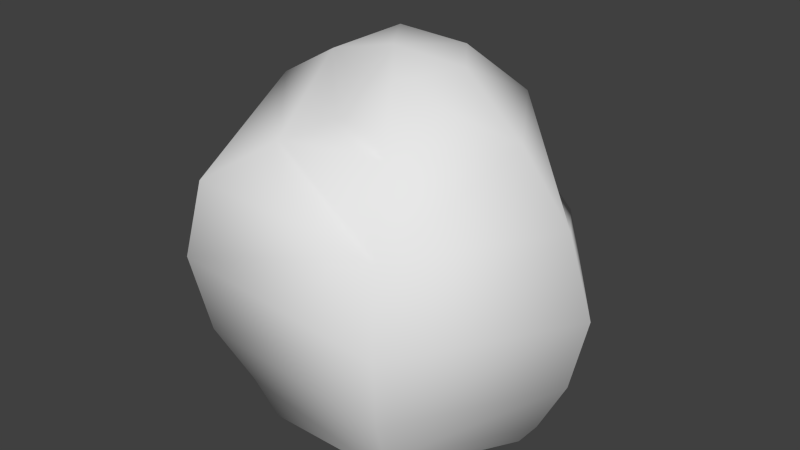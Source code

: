 # Source: hexarock04.blend  (saved by Blender 2.69.0; exported with 4.5.12 LTS)
import bpy
from mathutils import Matrix  # noqa: F401  (used for matrix-valued properties, if any)

bpy.ops.wm.read_factory_settings(use_empty=True)
scene = bpy.context.scene
scene.name = 'Scene'

# ---- collections
col_collection_1 = bpy.data.collections.new('Collection 1'); scene.collection.children.link(col_collection_1)

# ---- world
world_world = bpy.data.worlds.new('World'); scene.world = world_world
world_world.color = (0.05088, 0.05088, 0.05088)
world_world.use_sun_shadow = False
world_world.sun_shadow_jitter_overblur = 0.0
world_world.cycles.sampling_method = 'MANUAL'
world_world.cycles.sample_map_resolution = 256

# ---- meshes
me_cylinder_001 = bpy.data.meshes.new('Cylinder.001')
me_cylinder_001.from_pydata([(-1.8, -2.146e-07, 1.22e-05), (-0.9, -1.754e-07, -1.559), (0.9, 3.915e-08, -1.559), (1.8, 2.146e-07, 1.247e-05), (0.9, 1.754e-07, 1.559), (-0.9, -3.915e-08, 1.559), (-2.106, 0.3711, 0.1154), (-1.151, 0.2747, -1.546), (0.9014, 0.2625, -1.885), (1.988, 0.2625, -0.09429), (1.069, 0.3697, 1.726), (-0.997, 0.6753, 1.83), (-2.698, 1.065, 0.03777), (-1.531, 0.9452, -1.992), (0.9639, 0.9577, -2.378), (2.305, 0.9304, -0.2181), (1.182, 1.061, 2.006), (-1.343, 1.435, 2.133), (-2.844, 2.3, 0.06493), (-1.663, 1.952, -2.151), (0.9179, 2.075, -2.36), (2.529, 1.94, -0.2312), (1.306, 2.083, 2.194), (-1.453, 2.494, 2.343), (-2.424, 3.101, 0.2267), (-1.603, 2.984, -1.914), (0.5572, 2.825, -2.014), (2.215, 3.017, -0.1694), (1.135, 3.143, 1.934), (-1.291, 3.474, 2.187), (-1.983, 4.055, 0.06936), (-1.134, 3.944, -1.514), (0.6622, 3.972, -1.518), (1.629, 3.984, 0.000991), (0.8216, 4.076, 1.456), (-0.6251, 3.948, 1.56), (-1.1, 4.561, 0.1215), (-0.7579, 4.726, -0.747), (0.2354, 4.667, -0.7956), (0.7321, 4.656, -0.1183), (0.3478, 4.614, 0.7379), (-0.261, 4.107, 0.9553), (-0.1432, 4.81, 0.1271)], [], [(0, 5, 6), (5, 4, 11), (4, 3, 10), (3, 2, 9), (2, 1, 8), (1, 0, 7), (6, 11, 17), (11, 10, 16), (10, 9, 15), (9, 8, 15), (8, 7, 14), (7, 6, 13), (12, 17, 18), (17, 16, 22), (16, 15, 21), (15, 14, 20), (14, 13, 20), (13, 12, 19), (18, 23, 24), (23, 22, 28), (22, 21, 27), (21, 20, 27), (20, 19, 26), (19, 18, 25), (24, 29, 30), (29, 28, 35), (28, 27, 33), (27, 26, 32), (26, 25, 31), (25, 24, 30), (30, 35, 36), (35, 34, 41), (34, 33, 40), (33, 32, 39), (32, 31, 38), (31, 30, 37), (5, 11, 6), (4, 10, 11), (3, 9, 10), (2, 8, 9), (1, 7, 8), (0, 6, 7), (12, 6, 17), (17, 11, 16), (16, 10, 15), (8, 14, 15), (7, 13, 14), (6, 12, 13), (17, 23, 18), (23, 17, 22), (22, 16, 21), (21, 15, 20), (13, 19, 20), (12, 18, 19), (23, 29, 24), (29, 23, 28), (28, 22, 27), (20, 26, 27), (19, 25, 26), (18, 24, 25), (29, 35, 30), (28, 34, 35), (34, 28, 33), (33, 27, 32), (32, 26, 31), (31, 25, 30), (35, 41, 36), (34, 40, 41), (33, 39, 40), (32, 38, 39), (31, 37, 38), (30, 36, 37), (37, 36, 42), (38, 37, 42), (39, 38, 42), (40, 39, 42), (41, 40, 42), (36, 41, 42)])
me_cylinder_001.polygons.foreach_set('use_smooth', [True] * 78)
_uv = me_cylinder_001.uv_layers.new(name='UVMap')
_uv.uv.foreach_set('vector', [0.6119, 0.01967, 0.7708, 0.04332, 0.6361, 0.1259, 0.7708, 0.04332, 0.9072, 0.0308, 0.7978, 0.1594, 0.0, 0.2901, 0.127, 0.234, 0.03158, 0.4107, 0.127, 0.234, 0.2505, 0.1301, 0.195, 0.2999, 0.2505, 0.1301, 0.4029, 0.0, 0.3257, 0.2012, 0.4029, 0.0, 0.6119, 0.01967, 0.4663, 0.1087, 0.6361, 0.1259, 0.7978, 0.1594, 0.7864, 0.2245, 0.7978, 0.1594, 0.9861, 0.1169, 1.0, 0.2032, 0.03158, 0.4107, 0.195, 0.2999, 0.2321, 0.3464, 0.195, 0.2999, 0.3257, 0.2012, 0.2321, 0.3464, 0.3257, 0.2012, 0.4663, 0.1087, 0.3615, 0.2497, 0.4663, 0.1087, 0.6361, 0.1259, 0.4932, 0.1823, 0.6352, 0.1893, 0.7864, 0.2245, 0.6407, 0.2629, 0.7864, 0.2245, 1.0, 0.2032, 1.0, 0.3141, 0.06348, 0.4952, 0.2321, 0.3464, 0.2775, 0.4066, 0.2321, 0.3464, 0.3615, 0.2497, 0.3983, 0.3122, 0.3615, 0.2497, 0.4932, 0.1823, 0.3983, 0.3122, 0.4932, 0.1823, 0.6352, 0.1893, 0.5141, 0.2505, 0.6407, 0.2629, 0.7782, 0.2981, 0.6512, 0.3174, 0.7782, 0.2981, 1.0, 0.3141, 0.9583, 0.4222, 0.1319, 0.5873, 0.2775, 0.4066, 0.3323, 0.4664, 0.2775, 0.4066, 0.3983, 0.3122, 0.3323, 0.4664, 0.3983, 0.3122, 0.5141, 0.2505, 0.435, 0.3577, 0.5141, 0.2505, 0.6407, 0.2629, 0.537, 0.3125, 0.6512, 0.3174, 0.7683, 0.3625, 0.644, 0.3829, 0.7683, 0.3625, 0.9583, 0.4222, 0.7678, 0.4356, 0.2382, 0.6543, 0.3323, 0.4664, 0.3981, 0.5273, 0.3323, 0.4664, 0.435, 0.3577, 0.4684, 0.4348, 0.435, 0.3577, 0.537, 0.3125, 0.5505, 0.382, 0.537, 0.3125, 0.6512, 0.3174, 0.644, 0.3829, 0.644, 0.3829, 0.7678, 0.4356, 0.6448, 0.4605, 0.7678, 0.4356, 0.8801, 0.5299, 0.7452, 0.5029, 0.3705, 0.6884, 0.3981, 0.5273, 0.5033, 0.6624, 0.3981, 0.5273, 0.4684, 0.4348, 0.4919, 0.5523, 0.4684, 0.4348, 0.5505, 0.382, 0.5237, 0.4938, 0.5505, 0.382, 0.644, 0.3829, 0.5814, 0.457, 0.7708, 0.04332, 0.7978, 0.1594, 0.6361, 0.1259, 0.9072, 0.0308, 0.9861, 0.1169, 0.7978, 0.1594, 0.127, 0.234, 0.195, 0.2999, 0.03158, 0.4107, 0.2505, 0.1301, 0.3257, 0.2012, 0.195, 0.2999, 0.4029, 0.0, 0.4663, 0.1087, 0.3257, 0.2012, 0.6119, 0.01967, 0.6361, 0.1259, 0.4663, 0.1087, 0.6352, 0.1893, 0.6361, 0.1259, 0.7864, 0.2245, 0.7864, 0.2245, 0.7978, 0.1594, 1.0, 0.2032, 0.06348, 0.4952, 0.03158, 0.4107, 0.2321, 0.3464, 0.3257, 0.2012, 0.3615, 0.2497, 0.2321, 0.3464, 0.4663, 0.1087, 0.4932, 0.1823, 0.3615, 0.2497, 0.6361, 0.1259, 0.6352, 0.1893, 0.4932, 0.1823, 0.7864, 0.2245, 0.7782, 0.2981, 0.6407, 0.2629, 0.7782, 0.2981, 0.7864, 0.2245, 1.0, 0.3141, 0.1319, 0.5873, 0.06348, 0.4952, 0.2775, 0.4066, 0.2775, 0.4066, 0.2321, 0.3464, 0.3983, 0.3122, 0.4932, 0.1823, 0.5141, 0.2505, 0.3983, 0.3122, 0.6352, 0.1893, 0.6407, 0.2629, 0.5141, 0.2505, 0.7782, 0.2981, 0.7683, 0.3625, 0.6512, 0.3174, 0.7683, 0.3625, 0.7782, 0.2981, 0.9583, 0.4222, 0.2382, 0.6543, 0.1319, 0.5873, 0.3323, 0.4664, 0.3983, 0.3122, 0.435, 0.3577, 0.3323, 0.4664, 0.5141, 0.2505, 0.537, 0.3125, 0.435, 0.3577, 0.6407, 0.2629, 0.6512, 0.3174, 0.537, 0.3125, 0.7683, 0.3625, 0.7678, 0.4356, 0.644, 0.3829, 0.9583, 0.4222, 0.8801, 0.5299, 0.7678, 0.4356, 0.3705, 0.6884, 0.2382, 0.6543, 0.3981, 0.5273, 0.3981, 0.5273, 0.3323, 0.4664, 0.4684, 0.4348, 0.4684, 0.4348, 0.435, 0.3577, 0.5505, 0.382, 0.5505, 0.382, 0.537, 0.3125, 0.644, 0.3829, 0.7678, 0.4356, 0.7452, 0.5029, 0.6448, 0.4605, 0.8801, 0.5299, 0.752, 0.6023, 0.7452, 0.5029, 0.3981, 0.5273, 0.4919, 0.5523, 0.5033, 0.6624, 0.4684, 0.4348, 0.5237, 0.4938, 0.4919, 0.5523, 0.5505, 0.382, 0.5814, 0.457, 0.5237, 0.4938, 0.644, 0.3829, 0.6448, 0.4605, 0.5814, 0.457, 0.5814, 0.457, 0.6448, 0.4605, 0.6174, 0.5818, 0.5237, 0.4938, 0.5814, 0.457, 0.6174, 0.5818, 0.4919, 0.5523, 0.5237, 0.4938, 0.6174, 0.5818, 0.5033, 0.6624, 0.4919, 0.5523, 0.6174, 0.5818, 0.7452, 0.5029, 0.752, 0.6023, 0.6174, 0.5818, 0.6448, 0.4605, 0.7452, 0.5029, 0.6174, 0.5818])
me_cylinder_001.use_remesh_preserve_volume = False
me_cylinder_001.use_remesh_preserve_attributes = False
me_cylinder_001.use_mirror_vertex_groups = False
me_cylinder_001.update()

# ---- objects
ob_cylinder = bpy.data.objects.new('Cylinder', me_cylinder_001)

# ---- transforms, parenting, visibility, modifiers, constraints
ob_cylinder.location = (0.0, 0.0, 0.0)
ob_cylinder.rotation_euler = (1.571, 0.0, 0.0)
ob_cylinder.lineart.crease_threshold = 0.0

# ---- collection membership
col_collection_1.objects.link(ob_cylinder)

# ---- scene / render settings (as saved in the file)
scene.frame_start = 1; scene.frame_end = 250; scene.frame_set(1)
scene.render.engine = 'BLENDER_EEVEE_NEXT'
scene.render.image_settings.compression = 90
scene.render.resolution_percentage = 50
scene.render.dither_intensity = 0.0
scene.cycles.use_denoising = False
scene.cycles.samples = 10
scene.cycles.sampling_pattern = 'TABULATED_SOBOL'
scene.cycles.light_sampling_threshold = 0.0
scene.cycles.use_adaptive_sampling = False
scene.cycles.use_light_tree = False
scene.cycles.blur_glossy = 0.0
scene.cycles.volume_bounces = 1
scene.cycles.pixel_filter_type = 'GAUSSIAN'
scene.cycles.sample_clamp_indirect = 0.0
scene.view_settings.view_transform = 'Standard'
bpy.context.view_layer.update()

# ---- added for rendering (the .blend has no active camera and no usable light): camera, sun
cam_auto = bpy.data.cameras.new('AutoCamera')
cam_auto.lens = 50.0
cam_auto.sensor_width = 36.0
cam_auto.clip_end = 1000.0
ob_auto_camera = bpy.data.objects.new('AutoCamera', cam_auto)
scene.collection.objects.link(ob_auto_camera)
ob_auto_camera.location = (7.8178, -9.55258, 8.78545)
ob_auto_camera.rotation_euler = (1.09748, -7.21219e-08, 0.694738)
scene.camera = ob_auto_camera
light_auto_sun = bpy.data.lights.new('AutoSun', 'SUN')
light_auto_sun.energy = 3.0
light_auto_sun.angle = 0.0523599
ob_auto_sun = bpy.data.objects.new('AutoSun', light_auto_sun)
scene.collection.objects.link(ob_auto_sun)
ob_auto_sun.rotation_euler = (0.872665, 0.174533, 0.523599)
bpy.context.view_layer.update()
